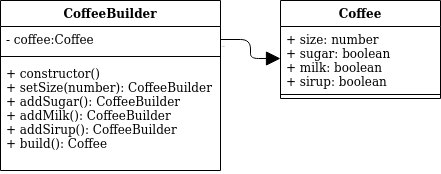

The diagram above was exported from draw.io. Its source (the exported page's mxGraphModel, read from the mxfile embedded in the PNG):
<mxGraphModel dx="782" dy="422" grid="1" gridSize="10" guides="1" tooltips="1" connect="1" arrows="1" fold="1" page="1" pageScale="1" pageWidth="827" pageHeight="1169" math="0" shadow="0">
  <root>
    <mxCell id="WIyWlLk6GJQsqaUBKTNV-0" />
    <mxCell id="WIyWlLk6GJQsqaUBKTNV-1" parent="WIyWlLk6GJQsqaUBKTNV-0" />
    <mxCell id="IKXRx_zk2-oDQZ8jPPWd-0" value="Coffee" style="swimlane;fontStyle=1;align=center;verticalAlign=top;childLayout=stackLayout;horizontal=1;startSize=26;horizontalStack=0;resizeParent=1;resizeParentMax=0;resizeLast=0;collapsible=1;marginBottom=0;fontSize=12;" vertex="1" parent="WIyWlLk6GJQsqaUBKTNV-1">
      <mxGeometry x="450" y="200" width="160" height="98" as="geometry" />
    </mxCell>
    <mxCell id="IKXRx_zk2-oDQZ8jPPWd-1" value="+ size: number&#10;+ sugar: boolean&#10;+ milk: boolean&#10;+ sirup: boolean&#10;" style="text;strokeColor=none;fillColor=none;align=left;verticalAlign=top;spacingLeft=4;spacingRight=4;overflow=hidden;rotatable=0;points=[[0,0.5],[1,0.5]];portConstraint=eastwest;" vertex="1" parent="IKXRx_zk2-oDQZ8jPPWd-0">
      <mxGeometry y="26" width="160" height="64" as="geometry" />
    </mxCell>
    <mxCell id="IKXRx_zk2-oDQZ8jPPWd-2" value="" style="line;strokeWidth=1;fillColor=none;align=left;verticalAlign=middle;spacingTop=-1;spacingLeft=3;spacingRight=3;rotatable=0;labelPosition=right;points=[];portConstraint=eastwest;" vertex="1" parent="IKXRx_zk2-oDQZ8jPPWd-0">
      <mxGeometry y="90" width="160" height="8" as="geometry" />
    </mxCell>
    <mxCell id="IKXRx_zk2-oDQZ8jPPWd-4" value="CoffeeBuilder" style="swimlane;fontStyle=1;align=center;verticalAlign=top;childLayout=stackLayout;horizontal=1;startSize=26;horizontalStack=0;resizeParent=1;resizeParentMax=0;resizeLast=0;collapsible=1;marginBottom=0;fontSize=12;" vertex="1" parent="WIyWlLk6GJQsqaUBKTNV-1">
      <mxGeometry x="170" y="200" width="220" height="170" as="geometry" />
    </mxCell>
    <mxCell id="IKXRx_zk2-oDQZ8jPPWd-5" value="- coffee:Coffee" style="text;strokeColor=none;fillColor=none;align=left;verticalAlign=top;spacingLeft=4;spacingRight=4;overflow=hidden;rotatable=0;points=[[0,0.5],[1,0.5]];portConstraint=eastwest;" vertex="1" parent="IKXRx_zk2-oDQZ8jPPWd-4">
      <mxGeometry y="26" width="220" height="26" as="geometry" />
    </mxCell>
    <mxCell id="IKXRx_zk2-oDQZ8jPPWd-6" value="" style="line;strokeWidth=1;fillColor=none;align=left;verticalAlign=middle;spacingTop=-1;spacingLeft=3;spacingRight=3;rotatable=0;labelPosition=right;points=[];portConstraint=eastwest;" vertex="1" parent="IKXRx_zk2-oDQZ8jPPWd-4">
      <mxGeometry y="52" width="220" height="8" as="geometry" />
    </mxCell>
    <mxCell id="IKXRx_zk2-oDQZ8jPPWd-7" value="+ constructor()&#10;+ setSize(number): CoffeeBuilder&#10;+ addSugar(): CoffeeBuilder&#10;+ addMilk(): CoffeeBuilder&#10;+ addSirup(): CoffeeBuilder&#10;+ build(): Coffee&#10;" style="text;strokeColor=none;fillColor=none;align=left;verticalAlign=top;spacingLeft=4;spacingRight=4;overflow=hidden;rotatable=0;points=[[0,0.5],[1,0.5]];portConstraint=eastwest;" vertex="1" parent="IKXRx_zk2-oDQZ8jPPWd-4">
      <mxGeometry y="60" width="220" height="110" as="geometry" />
    </mxCell>
    <mxCell id="IKXRx_zk2-oDQZ8jPPWd-10" value="name" style="endArrow=block;endFill=1;html=1;edgeStyle=orthogonalEdgeStyle;align=left;verticalAlign=top;fontSize=1;endSize=12;exitX=1;exitY=0.5;exitDx=0;exitDy=0;entryX=0;entryY=0.5;entryDx=0;entryDy=0;" edge="1" parent="WIyWlLk6GJQsqaUBKTNV-1" source="IKXRx_zk2-oDQZ8jPPWd-5" target="IKXRx_zk2-oDQZ8jPPWd-1">
      <mxGeometry x="-1" relative="1" as="geometry">
        <mxPoint x="320" y="330" as="sourcePoint" />
        <mxPoint x="480" y="330" as="targetPoint" />
      </mxGeometry>
    </mxCell>
    <mxCell id="IKXRx_zk2-oDQZ8jPPWd-11" value="1" style="edgeLabel;resizable=0;html=1;align=left;verticalAlign=bottom;fontSize=1;" connectable="0" vertex="1" parent="IKXRx_zk2-oDQZ8jPPWd-10">
      <mxGeometry x="-1" relative="1" as="geometry" />
    </mxCell>
  </root>
</mxGraphModel>